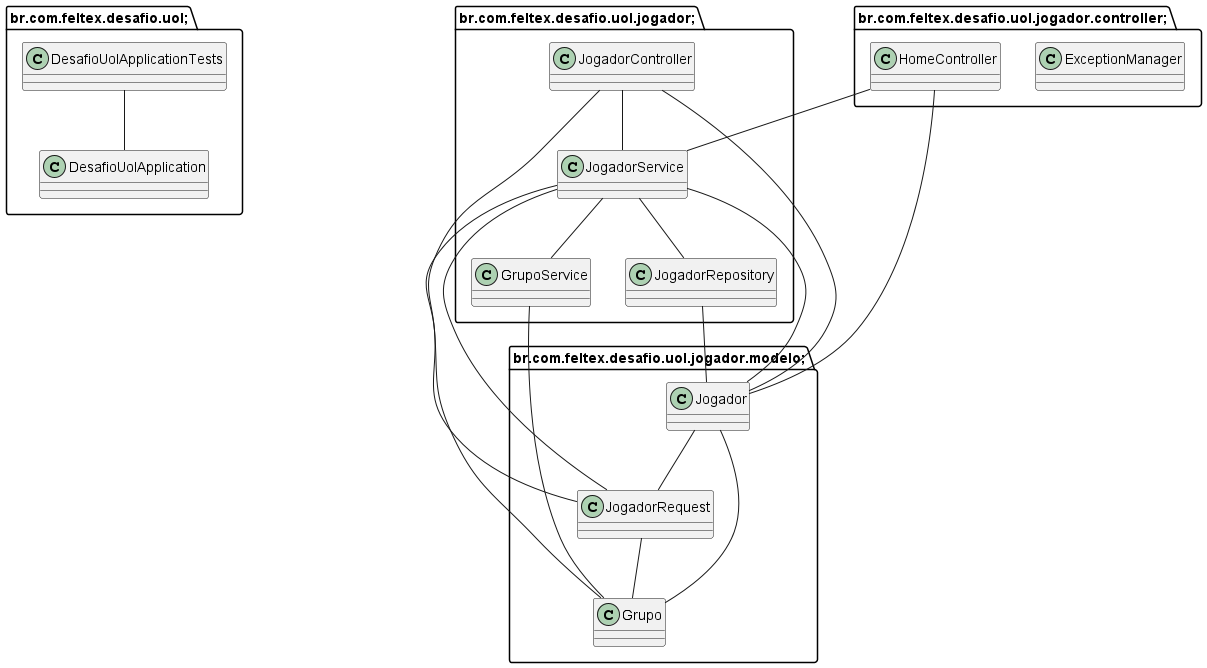

The diagram above was rendered by PlantUML. Its source (embedded in the PNG):
@startuml
package br.com.feltex.desafio.uol; {
class DesafioUolApplication {
}

class DesafioUolApplicationTests {
}

}

package br.com.feltex.desafio.uol.jogador.controller; {
class ExceptionManager {
}

class HomeController {
}

}

package br.com.feltex.desafio.uol.jogador; {
class GrupoService {
}

class JogadorController {
}

class JogadorRepository {
}

class JogadorService {
}

}

package br.com.feltex.desafio.uol.jogador.modelo; {
class Grupo {
}

class Jogador {
}

class JogadorRequest {
}

}

HomeController -- JogadorService
HomeController -- Jogador
GrupoService -- Grupo
JogadorController -- JogadorService
JogadorController -- Jogador
JogadorController -- JogadorRequest
JogadorRepository -- Jogador
JogadorService -- GrupoService
JogadorService -- JogadorRepository
JogadorService -- Grupo
JogadorService -- Jogador
JogadorService -- JogadorRequest
Jogador -- Grupo
Jogador -- JogadorRequest
JogadorRequest -- Grupo
DesafioUolApplicationTests -- DesafioUolApplication
@enduml